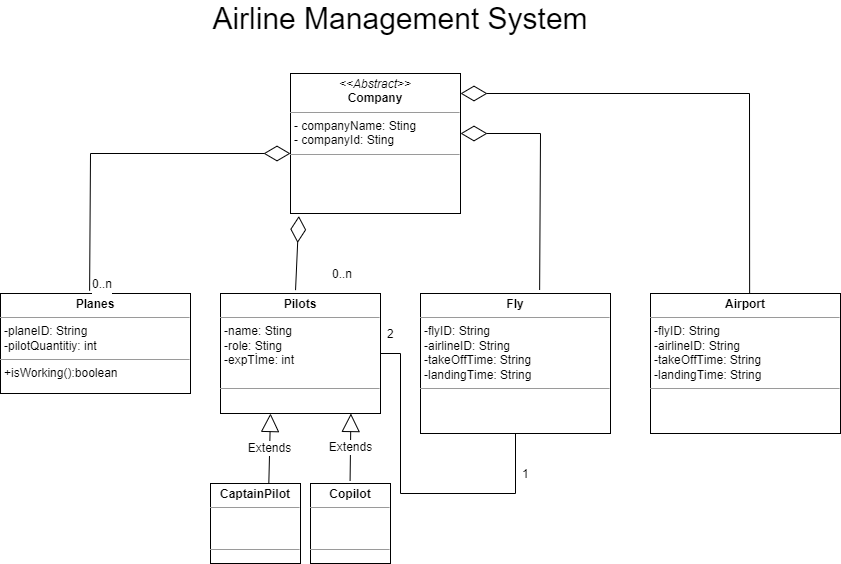

The diagram above was exported from draw.io. Its source (the exported page's mxGraphModel, read from the mxfile embedded in the PNG):
<mxGraphModel dx="1195" dy="630" grid="1" gridSize="10" guides="1" tooltips="1" connect="1" arrows="1" fold="1" page="1" pageScale="1" pageWidth="850" pageHeight="1100" background="none" math="0" shadow="0">
  <root>
    <mxCell id="0" />
    <mxCell id="1" parent="0" />
    <mxCell id="5d2195bd80daf111-18" value="&lt;p style=&quot;margin:0px;margin-top:4px;text-align:center;&quot;&gt;&lt;i&gt;&amp;lt;&amp;lt;Abstract&amp;gt;&amp;gt;&lt;/i&gt;&lt;br&gt;&lt;b&gt;Company&lt;/b&gt;&lt;/p&gt;&lt;hr size=&quot;1&quot;&gt;&lt;p style=&quot;margin:0px;margin-left:4px;&quot;&gt;- companyName: Sting&lt;br&gt;- companyId: Sting&lt;/p&gt;&lt;hr size=&quot;1&quot;&gt;&lt;p style=&quot;margin:0px;margin-left:4px;&quot;&gt;&lt;br&gt;&lt;/p&gt;" style="verticalAlign=top;align=left;overflow=fill;fontSize=12;fontFamily=Helvetica;html=1;rounded=0;shadow=0;comic=0;labelBackgroundColor=none;strokeWidth=1" parent="1" vertex="1">
      <mxGeometry x="310" y="100" width="170" height="140" as="geometry" />
    </mxCell>
    <mxCell id="5d2195bd80daf111-20" value="&lt;p style=&quot;margin:0px;margin-top:4px;text-align:center;&quot;&gt;&lt;b&gt;Planes&lt;/b&gt;&lt;/p&gt;&lt;hr size=&quot;1&quot;&gt;&lt;p style=&quot;margin:0px;margin-left:4px;&quot;&gt;-planeID: String&lt;/p&gt;&lt;p style=&quot;margin:0px;margin-left:4px;&quot;&gt;-pilotQuantitiy: int&lt;/p&gt;&lt;hr size=&quot;1&quot;&gt;&lt;p style=&quot;margin:0px;margin-left:4px;&quot;&gt;+isWorking():boolean&lt;/p&gt;" style="verticalAlign=top;align=left;overflow=fill;fontSize=12;fontFamily=Helvetica;html=1;rounded=0;shadow=0;comic=0;labelBackgroundColor=none;strokeWidth=1" parent="1" vertex="1">
      <mxGeometry x="20" y="320" width="190" height="100" as="geometry" />
    </mxCell>
    <mxCell id="GUYCNJrtHIC4tOiNt0s9-30" value="&lt;font style=&quot;font-size: 30px;&quot;&gt;Airline Management System&lt;/font&gt;" style="text;html=1;strokeColor=none;fillColor=none;align=center;verticalAlign=middle;whiteSpace=wrap;rounded=0;" vertex="1" parent="1">
      <mxGeometry x="60" y="30" width="720" height="30" as="geometry" />
    </mxCell>
    <mxCell id="GUYCNJrtHIC4tOiNt0s9-34" value="" style="endArrow=diamondThin;endFill=0;endSize=24;html=1;rounded=0;fontSize=30;exitX=0.469;exitY=-0.028;exitDx=0;exitDy=0;exitPerimeter=0;" edge="1" parent="1" source="5d2195bd80daf111-20">
      <mxGeometry width="160" relative="1" as="geometry">
        <mxPoint x="150" y="180" as="sourcePoint" />
        <mxPoint x="310" y="180" as="targetPoint" />
        <Array as="points">
          <mxPoint x="110" y="180" />
        </Array>
      </mxGeometry>
    </mxCell>
    <mxCell id="GUYCNJrtHIC4tOiNt0s9-40" value="&lt;p style=&quot;margin:0px;margin-top:4px;text-align:center;&quot;&gt;&lt;b&gt;Pilots&lt;/b&gt;&lt;/p&gt;&lt;hr size=&quot;1&quot;&gt;&lt;p style=&quot;margin:0px;margin-left:4px;&quot;&gt;-name: Sting&lt;/p&gt;&lt;p style=&quot;margin:0px;margin-left:4px;&quot;&gt;-role: Sting&lt;br&gt;&lt;/p&gt;&lt;p style=&quot;margin:0px;margin-left:4px;&quot;&gt;-expTİme: int&lt;/p&gt;&lt;p style=&quot;margin:0px;margin-left:4px;&quot;&gt;&lt;br&gt;&lt;/p&gt;&lt;hr size=&quot;1&quot;&gt;&lt;p style=&quot;margin:0px;margin-left:4px;&quot;&gt;&lt;br&gt;&lt;/p&gt;" style="verticalAlign=top;align=left;overflow=fill;fontSize=12;fontFamily=Helvetica;html=1;rounded=0;shadow=0;comic=0;labelBackgroundColor=none;strokeWidth=1" vertex="1" parent="1">
      <mxGeometry x="240" y="320" width="160" height="120" as="geometry" />
    </mxCell>
    <mxCell id="GUYCNJrtHIC4tOiNt0s9-41" value="" style="endArrow=diamondThin;endFill=0;endSize=24;html=1;rounded=0;fontSize=30;exitX=0.469;exitY=-0.028;exitDx=0;exitDy=0;exitPerimeter=0;entryX=0.049;entryY=1.018;entryDx=0;entryDy=0;entryPerimeter=0;" edge="1" parent="1" source="GUYCNJrtHIC4tOiNt0s9-40" target="5d2195bd80daf111-18">
      <mxGeometry width="160" relative="1" as="geometry">
        <mxPoint x="390" y="290" as="sourcePoint" />
        <mxPoint x="350" y="240" as="targetPoint" />
        <Array as="points" />
      </mxGeometry>
    </mxCell>
    <mxCell id="GUYCNJrtHIC4tOiNt0s9-42" value="&lt;span style=&quot;color: rgb(0, 0, 0); font-family: Helvetica; font-style: normal; font-variant-ligatures: normal; font-variant-caps: normal; font-weight: 400; letter-spacing: normal; orphans: 2; text-align: left; text-indent: 0px; text-transform: none; widows: 2; word-spacing: 0px; -webkit-text-stroke-width: 0px; background-color: rgb(255, 255, 255); text-decoration-thickness: initial; text-decoration-style: initial; text-decoration-color: initial; float: none; display: inline !important;&quot;&gt;&lt;font style=&quot;font-size: 12px;&quot;&gt;0..n&lt;/font&gt;&lt;/span&gt;" style="text;whiteSpace=wrap;html=1;fontSize=30;" vertex="1" parent="1">
      <mxGeometry x="350" y="270" width="40" height="40" as="geometry" />
    </mxCell>
    <mxCell id="GUYCNJrtHIC4tOiNt0s9-44" value="&lt;span style=&quot;color: rgb(0, 0, 0); font-family: Helvetica; font-style: normal; font-variant-ligatures: normal; font-variant-caps: normal; font-weight: 400; letter-spacing: normal; orphans: 2; text-align: left; text-indent: 0px; text-transform: none; widows: 2; word-spacing: 0px; -webkit-text-stroke-width: 0px; background-color: rgb(255, 255, 255); text-decoration-thickness: initial; text-decoration-style: initial; text-decoration-color: initial; float: none; display: inline !important;&quot;&gt;&lt;font style=&quot;font-size: 12px;&quot;&gt;0..n&lt;/font&gt;&lt;/span&gt;" style="text;whiteSpace=wrap;html=1;fontSize=30;" vertex="1" parent="1">
      <mxGeometry x="110" y="280" width="40" height="40" as="geometry" />
    </mxCell>
    <mxCell id="GUYCNJrtHIC4tOiNt0s9-45" value="&lt;p style=&quot;margin:0px;margin-top:4px;text-align:center;&quot;&gt;&lt;b&gt;CaptainPilot&lt;/b&gt;&lt;/p&gt;&lt;hr size=&quot;1&quot;&gt;&lt;p style=&quot;margin:0px;margin-left:4px;&quot;&gt;&lt;br&gt;&lt;/p&gt;&lt;p style=&quot;margin:0px;margin-left:4px;&quot;&gt;&lt;br&gt;&lt;/p&gt;&lt;hr size=&quot;1&quot;&gt;&lt;p style=&quot;margin:0px;margin-left:4px;&quot;&gt;&lt;br&gt;&lt;/p&gt;" style="verticalAlign=top;align=left;overflow=fill;fontSize=12;fontFamily=Helvetica;html=1;rounded=0;shadow=0;comic=0;labelBackgroundColor=none;strokeWidth=1" vertex="1" parent="1">
      <mxGeometry x="230" y="510" width="90" height="80" as="geometry" />
    </mxCell>
    <mxCell id="GUYCNJrtHIC4tOiNt0s9-46" value="&lt;p style=&quot;margin:0px;margin-top:4px;text-align:center;&quot;&gt;&lt;b&gt;Copilot&lt;/b&gt;&lt;br&gt;&lt;/p&gt;&lt;hr size=&quot;1&quot;&gt;&lt;p style=&quot;margin:0px;margin-left:4px;&quot;&gt;&lt;br&gt;&lt;/p&gt;&lt;p style=&quot;margin:0px;margin-left:4px;&quot;&gt;&lt;br&gt;&lt;/p&gt;&lt;hr size=&quot;1&quot;&gt;&lt;p style=&quot;margin:0px;margin-left:4px;&quot;&gt;&lt;br&gt;&lt;/p&gt;" style="verticalAlign=top;align=left;overflow=fill;fontSize=12;fontFamily=Helvetica;html=1;rounded=0;shadow=0;comic=0;labelBackgroundColor=none;strokeWidth=1" vertex="1" parent="1">
      <mxGeometry x="330" y="510" width="80" height="80" as="geometry" />
    </mxCell>
    <mxCell id="GUYCNJrtHIC4tOiNt0s9-48" value="Extends" style="endArrow=block;endSize=16;endFill=0;html=1;rounded=0;fontSize=12;exitX=0.648;exitY=0;exitDx=0;exitDy=0;exitPerimeter=0;" edge="1" parent="1" source="GUYCNJrtHIC4tOiNt0s9-45">
      <mxGeometry width="160" relative="1" as="geometry">
        <mxPoint x="290" y="490" as="sourcePoint" />
        <mxPoint x="290" y="440" as="targetPoint" />
      </mxGeometry>
    </mxCell>
    <mxCell id="GUYCNJrtHIC4tOiNt0s9-49" value="Extends" style="endArrow=block;endSize=16;endFill=0;html=1;rounded=0;fontSize=12;exitX=0.447;exitY=-0.021;exitDx=0;exitDy=0;exitPerimeter=0;" edge="1" parent="1">
      <mxGeometry width="160" relative="1" as="geometry">
        <mxPoint x="369.58000000000004" y="507.48000000000025" as="sourcePoint" />
        <mxPoint x="370.40999999999997" y="440" as="targetPoint" />
      </mxGeometry>
    </mxCell>
    <mxCell id="GUYCNJrtHIC4tOiNt0s9-52" value="&lt;p style=&quot;margin:0px;margin-top:4px;text-align:center;&quot;&gt;&lt;b&gt;Fly&lt;/b&gt;&lt;/p&gt;&lt;hr size=&quot;1&quot;&gt;&lt;p style=&quot;margin:0px;margin-left:4px;&quot;&gt;-fly&lt;span style=&quot;background-color: initial;&quot;&gt;ID: String&lt;/span&gt;&lt;/p&gt;&lt;p style=&quot;margin:0px;margin-left:4px;&quot;&gt;-&lt;span style=&quot;background-color: initial;&quot;&gt;airline&lt;/span&gt;&lt;span style=&quot;background-color: initial; border-color: var(--border-color);&quot;&gt;ID: String&lt;/span&gt;&lt;/p&gt;&lt;p style=&quot;margin:0px;margin-left:4px;&quot;&gt;&lt;span style=&quot;background-color: initial; border-color: var(--border-color);&quot;&gt;-takeOffTime&lt;/span&gt;&lt;span style=&quot;background-color: initial; border-color: var(--border-color);&quot;&gt;: String&lt;/span&gt;&lt;/p&gt;&lt;p style=&quot;margin:0px;margin-left:4px;&quot;&gt;&lt;span style=&quot;background-color: initial; border-color: var(--border-color);&quot;&gt;-landingTime&lt;/span&gt;&lt;span style=&quot;background-color: initial; border-color: var(--border-color);&quot;&gt;: String&lt;/span&gt;&lt;/p&gt;&lt;hr size=&quot;1&quot;&gt;&lt;p style=&quot;margin:0px;margin-left:4px;&quot;&gt;&lt;br&gt;&lt;/p&gt;" style="verticalAlign=top;align=left;overflow=fill;fontSize=12;fontFamily=Helvetica;html=1;rounded=0;shadow=0;comic=0;labelBackgroundColor=none;strokeWidth=1" vertex="1" parent="1">
      <mxGeometry x="440" y="320" width="190" height="140" as="geometry" />
    </mxCell>
    <mxCell id="GUYCNJrtHIC4tOiNt0s9-53" value="" style="endArrow=diamondThin;endFill=0;endSize=24;html=1;rounded=0;fontSize=30;exitX=0.627;exitY=-0.025;exitDx=0;exitDy=0;exitPerimeter=0;entryX=1;entryY=0.5;entryDx=0;entryDy=0;" edge="1" parent="1" source="GUYCNJrtHIC4tOiNt0s9-52">
      <mxGeometry width="160" relative="1" as="geometry">
        <mxPoint x="570" y="180" as="sourcePoint" />
        <mxPoint x="480" y="160" as="targetPoint" />
        <Array as="points">
          <mxPoint x="560" y="160" />
        </Array>
      </mxGeometry>
    </mxCell>
    <mxCell id="GUYCNJrtHIC4tOiNt0s9-54" value="" style="endArrow=none;html=1;edgeStyle=orthogonalEdgeStyle;rounded=0;fontSize=12;entryX=0.5;entryY=1;entryDx=0;entryDy=0;exitX=1;exitY=0.5;exitDx=0;exitDy=0;" edge="1" parent="1" source="GUYCNJrtHIC4tOiNt0s9-40" target="GUYCNJrtHIC4tOiNt0s9-52">
      <mxGeometry relative="1" as="geometry">
        <mxPoint x="510" y="570" as="sourcePoint" />
        <mxPoint x="320" y="700" as="targetPoint" />
        <Array as="points">
          <mxPoint x="420" y="380" />
          <mxPoint x="420" y="520" />
          <mxPoint x="535" y="520" />
        </Array>
      </mxGeometry>
    </mxCell>
    <mxCell id="GUYCNJrtHIC4tOiNt0s9-57" value="&lt;span style=&quot;color: rgb(0, 0, 0); font-family: Helvetica; font-style: normal; font-variant-ligatures: normal; font-variant-caps: normal; font-weight: 400; letter-spacing: normal; orphans: 2; text-align: left; text-indent: 0px; text-transform: none; widows: 2; word-spacing: 0px; -webkit-text-stroke-width: 0px; background-color: rgb(255, 255, 255); text-decoration-thickness: initial; text-decoration-style: initial; text-decoration-color: initial; float: none; display: inline !important;&quot;&gt;&lt;font style=&quot;font-size: 12px;&quot;&gt;1&lt;/font&gt;&lt;/span&gt;" style="text;whiteSpace=wrap;html=1;fontSize=30;" vertex="1" parent="1">
      <mxGeometry x="540" y="470" width="40" height="40" as="geometry" />
    </mxCell>
    <mxCell id="GUYCNJrtHIC4tOiNt0s9-58" value="&lt;span style=&quot;color: rgb(0, 0, 0); font-family: Helvetica; font-style: normal; font-variant-ligatures: normal; font-variant-caps: normal; font-weight: 400; letter-spacing: normal; orphans: 2; text-align: left; text-indent: 0px; text-transform: none; widows: 2; word-spacing: 0px; -webkit-text-stroke-width: 0px; background-color: rgb(255, 255, 255); text-decoration-thickness: initial; text-decoration-style: initial; text-decoration-color: initial; float: none; display: inline !important;&quot;&gt;&lt;font style=&quot;font-size: 12px;&quot;&gt;2&lt;/font&gt;&lt;/span&gt;" style="text;whiteSpace=wrap;html=1;fontSize=30;" vertex="1" parent="1">
      <mxGeometry x="405" y="330" width="40" height="40" as="geometry" />
    </mxCell>
    <mxCell id="GUYCNJrtHIC4tOiNt0s9-60" value="&lt;p style=&quot;margin:0px;margin-top:4px;text-align:center;&quot;&gt;&lt;b&gt;Airport&lt;/b&gt;&lt;/p&gt;&lt;hr size=&quot;1&quot;&gt;&lt;p style=&quot;margin:0px;margin-left:4px;&quot;&gt;-fly&lt;span style=&quot;background-color: initial;&quot;&gt;ID: String&lt;/span&gt;&lt;/p&gt;&lt;p style=&quot;margin:0px;margin-left:4px;&quot;&gt;-&lt;span style=&quot;background-color: initial;&quot;&gt;airline&lt;/span&gt;&lt;span style=&quot;background-color: initial; border-color: var(--border-color);&quot;&gt;ID: String&lt;/span&gt;&lt;/p&gt;&lt;p style=&quot;margin:0px;margin-left:4px;&quot;&gt;&lt;span style=&quot;background-color: initial; border-color: var(--border-color);&quot;&gt;-takeOffTime&lt;/span&gt;&lt;span style=&quot;background-color: initial; border-color: var(--border-color);&quot;&gt;: String&lt;/span&gt;&lt;/p&gt;&lt;p style=&quot;margin:0px;margin-left:4px;&quot;&gt;&lt;span style=&quot;background-color: initial; border-color: var(--border-color);&quot;&gt;-landingTime&lt;/span&gt;&lt;span style=&quot;background-color: initial; border-color: var(--border-color);&quot;&gt;: String&lt;/span&gt;&lt;/p&gt;&lt;hr size=&quot;1&quot;&gt;&lt;p style=&quot;margin:0px;margin-left:4px;&quot;&gt;&lt;br&gt;&lt;/p&gt;" style="verticalAlign=top;align=left;overflow=fill;fontSize=12;fontFamily=Helvetica;html=1;rounded=0;shadow=0;comic=0;labelBackgroundColor=none;strokeWidth=1" vertex="1" parent="1">
      <mxGeometry x="670" y="320" width="190" height="140" as="geometry" />
    </mxCell>
    <mxCell id="GUYCNJrtHIC4tOiNt0s9-63" value="" style="endArrow=diamondThin;endFill=0;endSize=24;html=1;rounded=0;fontSize=30;exitX=0.627;exitY=-0.025;exitDx=0;exitDy=0;exitPerimeter=0;" edge="1" parent="1">
      <mxGeometry width="160" relative="1" as="geometry">
        <mxPoint x="769.1300000000001" y="320" as="sourcePoint" />
        <mxPoint x="480" y="120" as="targetPoint" />
        <Array as="points">
          <mxPoint x="769" y="120" />
        </Array>
      </mxGeometry>
    </mxCell>
  </root>
</mxGraphModel>